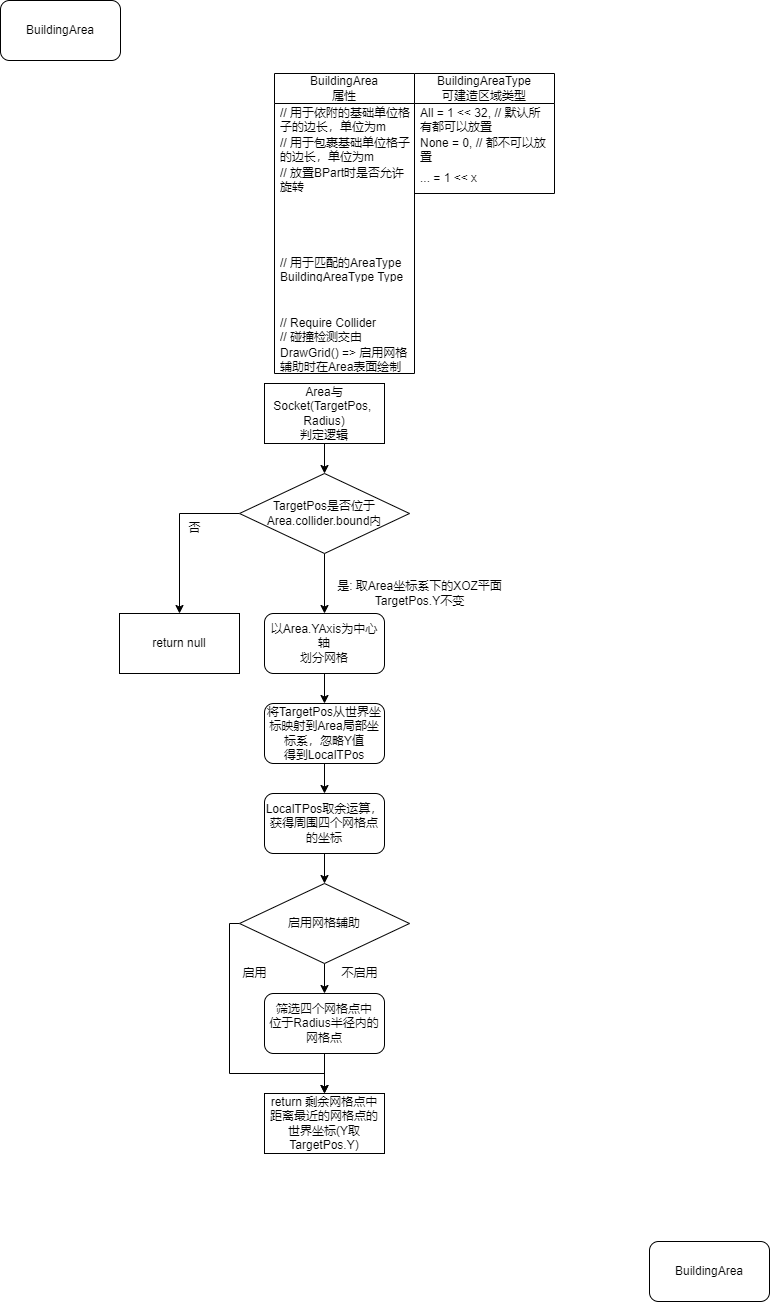

The diagram above was exported from draw.io. Its source (the exported page's mxGraphModel, read from the mxfile embedded in the PNG):
<mxGraphModel dx="2341" dy="395" grid="1" gridSize="10" guides="1" tooltips="1" connect="1" arrows="1" fold="1" page="1" pageScale="1" pageWidth="1169" pageHeight="827" math="0" shadow="0">
  <root>
    <mxCell id="0" />
    <mxCell id="1" parent="0" />
    <mxCell id="2" value="BuildingArea" style="rounded=1;whiteSpace=wrap;html=1;" vertex="1" parent="1">
      <mxGeometry x="-1169" y="827" width="120" height="60" as="geometry" />
    </mxCell>
    <mxCell id="3" value="BuildingAreaType&lt;br&gt;可建造区域类型" style="swimlane;fontStyle=0;childLayout=stackLayout;horizontal=1;startSize=30;horizontalStack=0;resizeParent=1;resizeParentMax=0;resizeLast=0;collapsible=1;marginBottom=0;whiteSpace=wrap;html=1;" vertex="1" parent="1">
      <mxGeometry x="-755" y="900" width="140" height="120" as="geometry" />
    </mxCell>
    <mxCell id="4" value="All = 1 &amp;lt;&amp;lt; 32, // 默认所有都可以放置" style="text;strokeColor=none;fillColor=none;align=left;verticalAlign=middle;spacingLeft=4;spacingRight=4;overflow=hidden;points=[[0,0.5],[1,0.5]];portConstraint=eastwest;rotatable=0;whiteSpace=wrap;html=1;" vertex="1" parent="3">
      <mxGeometry y="30" width="140" height="30" as="geometry" />
    </mxCell>
    <mxCell id="5" value="None = 0, // 都不可以放置" style="text;strokeColor=none;fillColor=none;align=left;verticalAlign=middle;spacingLeft=4;spacingRight=4;overflow=hidden;points=[[0,0.5],[1,0.5]];portConstraint=eastwest;rotatable=0;whiteSpace=wrap;html=1;" vertex="1" parent="3">
      <mxGeometry y="60" width="140" height="30" as="geometry" />
    </mxCell>
    <mxCell id="6" value="... = 1 &amp;lt;&amp;lt; x" style="text;strokeColor=none;fillColor=none;align=left;verticalAlign=middle;spacingLeft=4;spacingRight=4;overflow=hidden;points=[[0,0.5],[1,0.5]];portConstraint=eastwest;rotatable=0;whiteSpace=wrap;html=1;" vertex="1" parent="3">
      <mxGeometry y="90" width="140" height="30" as="geometry" />
    </mxCell>
    <mxCell id="7" value="BuildingArea&lt;br&gt;属性" style="swimlane;fontStyle=0;childLayout=stackLayout;horizontal=1;startSize=30;horizontalStack=0;resizeParent=1;resizeParentMax=0;resizeLast=0;collapsible=1;marginBottom=0;whiteSpace=wrap;html=1;" vertex="1" parent="1">
      <mxGeometry x="-895" y="900" width="140" height="300" as="geometry" />
    </mxCell>
    <mxCell id="8" value="// 用于依附的基础单位格子的边长，单位为m&lt;br&gt;static float BaseGridSideLength = 0.20" style="text;strokeColor=none;fillColor=none;align=left;verticalAlign=middle;spacingLeft=4;spacingRight=4;overflow=hidden;points=[[0,0.5],[1,0.5]];portConstraint=eastwest;rotatable=0;whiteSpace=wrap;html=1;" vertex="1" parent="7">
      <mxGeometry y="30" width="140" height="30" as="geometry" />
    </mxCell>
    <mxCell id="9" value="// 用于包裹基础单位格子的边长，单位为m&lt;br&gt;static float BoundGridSideLength = 1.0" style="text;strokeColor=none;fillColor=none;align=left;verticalAlign=middle;spacingLeft=4;spacingRight=4;overflow=hidden;points=[[0,0.5],[1,0.5]];portConstraint=eastwest;rotatable=0;whiteSpace=wrap;html=1;" vertex="1" parent="7">
      <mxGeometry y="60" width="140" height="30" as="geometry" />
    </mxCell>
    <mxCell id="10" value="// 放置BPart时是否允许旋转&lt;br&gt;bool IsCanRotate" style="text;strokeColor=none;fillColor=none;align=left;verticalAlign=middle;spacingLeft=4;spacingRight=4;overflow=hidden;points=[[0,0.5],[1,0.5]];portConstraint=eastwest;rotatable=0;whiteSpace=wrap;html=1;" vertex="1" parent="7">
      <mxGeometry y="90" width="140" height="30" as="geometry" />
    </mxCell>
    <mxCell id="11" style="text;strokeColor=none;fillColor=none;align=left;verticalAlign=middle;spacingLeft=4;spacingRight=4;overflow=hidden;points=[[0,0.5],[1,0.5]];portConstraint=eastwest;rotatable=0;whiteSpace=wrap;html=1;" vertex="1" parent="7">
      <mxGeometry y="120" width="140" height="30" as="geometry" />
    </mxCell>
    <mxCell id="12" style="text;strokeColor=none;fillColor=none;align=left;verticalAlign=middle;spacingLeft=4;spacingRight=4;overflow=hidden;points=[[0,0.5],[1,0.5]];portConstraint=eastwest;rotatable=0;whiteSpace=wrap;html=1;" vertex="1" parent="7">
      <mxGeometry y="150" width="140" height="30" as="geometry" />
    </mxCell>
    <mxCell id="13" value="// 用于匹配的AreaType&lt;br&gt;BuildingAreaType Type" style="text;strokeColor=none;fillColor=none;align=left;verticalAlign=middle;spacingLeft=4;spacingRight=4;overflow=hidden;points=[[0,0.5],[1,0.5]];portConstraint=eastwest;rotatable=0;whiteSpace=wrap;html=1;" vertex="1" parent="7">
      <mxGeometry y="180" width="140" height="30" as="geometry" />
    </mxCell>
    <mxCell id="14" style="text;strokeColor=none;fillColor=none;align=left;verticalAlign=middle;spacingLeft=4;spacingRight=4;overflow=hidden;points=[[0,0.5],[1,0.5]];portConstraint=eastwest;rotatable=0;whiteSpace=wrap;html=1;" vertex="1" parent="7">
      <mxGeometry y="210" width="140" height="30" as="geometry" />
    </mxCell>
    <mxCell id="15" value="// Require Collider&lt;br&gt;// 碰撞检测交由BuildingSocket自己检测" style="text;strokeColor=none;fillColor=none;align=left;verticalAlign=middle;spacingLeft=4;spacingRight=4;overflow=hidden;points=[[0,0.5],[1,0.5]];portConstraint=eastwest;rotatable=0;whiteSpace=wrap;html=1;" vertex="1" parent="7">
      <mxGeometry y="240" width="140" height="30" as="geometry" />
    </mxCell>
    <mxCell id="16" value="DrawGrid() =&amp;gt; 启用网格辅助时在Area表面绘制网格" style="text;strokeColor=none;fillColor=none;align=left;verticalAlign=middle;spacingLeft=4;spacingRight=4;overflow=hidden;points=[[0,0.5],[1,0.5]];portConstraint=eastwest;rotatable=0;whiteSpace=wrap;html=1;" vertex="1" parent="7">
      <mxGeometry y="270" width="140" height="30" as="geometry" />
    </mxCell>
    <mxCell id="17" style="edgeStyle=orthogonalEdgeStyle;rounded=0;html=1;exitX=0.5;exitY=1;exitDx=0;exitDy=0;entryX=0.5;entryY=0;entryDx=0;entryDy=0;" edge="1" parent="1" source="18" target="21">
      <mxGeometry relative="1" as="geometry" />
    </mxCell>
    <mxCell id="18" value="Area与Socket(TargetPos,&amp;nbsp; Radius)&lt;br&gt;判定逻辑" style="rounded=0;whiteSpace=wrap;html=1;" vertex="1" parent="1">
      <mxGeometry x="-905" y="1210" width="120" height="60" as="geometry" />
    </mxCell>
    <mxCell id="19" style="edgeStyle=orthogonalEdgeStyle;rounded=0;html=1;exitX=0;exitY=0.5;exitDx=0;exitDy=0;entryX=0.5;entryY=0;entryDx=0;entryDy=0;" edge="1" parent="1" source="21" target="22">
      <mxGeometry relative="1" as="geometry" />
    </mxCell>
    <mxCell id="20" style="edgeStyle=orthogonalEdgeStyle;rounded=0;html=1;exitX=0.5;exitY=1;exitDx=0;exitDy=0;entryX=0.5;entryY=0;entryDx=0;entryDy=0;" edge="1" parent="1" source="21" target="25">
      <mxGeometry relative="1" as="geometry" />
    </mxCell>
    <mxCell id="21" value="TargetPos是否位于&lt;br&gt;Area.collider.bound内" style="rhombus;whiteSpace=wrap;html=1;" vertex="1" parent="1">
      <mxGeometry x="-930" y="1300" width="170" height="80" as="geometry" />
    </mxCell>
    <mxCell id="22" value="return null" style="rounded=0;whiteSpace=wrap;html=1;" vertex="1" parent="1">
      <mxGeometry x="-1050" y="1440" width="120" height="60" as="geometry" />
    </mxCell>
    <mxCell id="23" value="否" style="text;html=1;align=center;verticalAlign=middle;resizable=0;points=[];autosize=1;strokeColor=none;fillColor=none;" vertex="1" parent="1">
      <mxGeometry x="-995" y="1340" width="40" height="30" as="geometry" />
    </mxCell>
    <mxCell id="24" style="edgeStyle=orthogonalEdgeStyle;rounded=0;html=1;exitX=0.5;exitY=1;exitDx=0;exitDy=0;entryX=0.5;entryY=0;entryDx=0;entryDy=0;" edge="1" parent="1" source="25" target="28">
      <mxGeometry relative="1" as="geometry" />
    </mxCell>
    <mxCell id="25" value="以Area.YAxis为中心轴&lt;br&gt;划分网格" style="rounded=1;whiteSpace=wrap;html=1;" vertex="1" parent="1">
      <mxGeometry x="-905" y="1440" width="120" height="60" as="geometry" />
    </mxCell>
    <mxCell id="26" value="是: 取Area坐标系下的XOZ平面&lt;br&gt;TargetPos.Y不变" style="text;html=1;align=center;verticalAlign=middle;resizable=0;points=[];autosize=1;strokeColor=none;fillColor=none;" vertex="1" parent="1">
      <mxGeometry x="-845" y="1400" width="190" height="40" as="geometry" />
    </mxCell>
    <mxCell id="27" style="edgeStyle=orthogonalEdgeStyle;rounded=0;html=1;exitX=0.5;exitY=1;exitDx=0;exitDy=0;entryX=0.5;entryY=0;entryDx=0;entryDy=0;" edge="1" parent="1" source="28" target="37">
      <mxGeometry relative="1" as="geometry" />
    </mxCell>
    <mxCell id="28" value="将TargetPos从世界坐标映射到Area局部坐标系，忽略Y值&lt;br&gt;得到LocalTPos" style="rounded=1;whiteSpace=wrap;html=1;" vertex="1" parent="1">
      <mxGeometry x="-905" y="1530" width="120" height="60" as="geometry" />
    </mxCell>
    <mxCell id="29" value="return 剩余网格点中&lt;br&gt;距离最近的网格点的世界坐标(Y取TargetPos.Y)" style="rounded=0;whiteSpace=wrap;html=1;" vertex="1" parent="1">
      <mxGeometry x="-905" y="1920" width="120" height="60" as="geometry" />
    </mxCell>
    <mxCell id="30" style="edgeStyle=orthogonalEdgeStyle;rounded=0;html=1;exitX=0.5;exitY=1;exitDx=0;exitDy=0;entryX=0.5;entryY=0;entryDx=0;entryDy=0;" edge="1" parent="1" source="31" target="29">
      <mxGeometry relative="1" as="geometry" />
    </mxCell>
    <mxCell id="31" value="筛选四个网格点中&lt;br&gt;位于Radius半径内的&lt;br&gt;网格点" style="rounded=1;whiteSpace=wrap;html=1;" vertex="1" parent="1">
      <mxGeometry x="-905" y="1820" width="120" height="60" as="geometry" />
    </mxCell>
    <mxCell id="32" style="edgeStyle=orthogonalEdgeStyle;rounded=0;html=1;exitX=0.5;exitY=1;exitDx=0;exitDy=0;entryX=0.5;entryY=0;entryDx=0;entryDy=0;" edge="1" parent="1" source="34" target="31">
      <mxGeometry relative="1" as="geometry" />
    </mxCell>
    <mxCell id="33" style="edgeStyle=orthogonalEdgeStyle;rounded=0;html=1;exitX=0;exitY=0.5;exitDx=0;exitDy=0;entryX=0.5;entryY=0;entryDx=0;entryDy=0;" edge="1" parent="1" source="34" target="29">
      <mxGeometry relative="1" as="geometry">
        <mxPoint x="-925" y="1910" as="targetPoint" />
        <Array as="points">
          <mxPoint x="-940" y="1750" />
          <mxPoint x="-940" y="1900" />
          <mxPoint x="-845" y="1900" />
        </Array>
      </mxGeometry>
    </mxCell>
    <mxCell id="34" value="启用网格辅助" style="rhombus;whiteSpace=wrap;html=1;" vertex="1" parent="1">
      <mxGeometry x="-930" y="1710" width="170" height="80" as="geometry" />
    </mxCell>
    <mxCell id="35" value="不启用" style="text;html=1;align=center;verticalAlign=middle;resizable=0;points=[];autosize=1;strokeColor=none;fillColor=none;" vertex="1" parent="1">
      <mxGeometry x="-840" y="1785" width="60" height="30" as="geometry" />
    </mxCell>
    <mxCell id="36" style="edgeStyle=orthogonalEdgeStyle;rounded=0;html=1;exitX=0.5;exitY=1;exitDx=0;exitDy=0;entryX=0.5;entryY=0;entryDx=0;entryDy=0;" edge="1" parent="1" source="37" target="34">
      <mxGeometry relative="1" as="geometry" />
    </mxCell>
    <mxCell id="37" value="LocalTPos取余运算，获得周围四个网格点的坐标" style="rounded=1;whiteSpace=wrap;html=1;" vertex="1" parent="1">
      <mxGeometry x="-905" y="1620" width="120" height="60" as="geometry" />
    </mxCell>
    <mxCell id="38" value="启用" style="text;html=1;align=center;verticalAlign=middle;resizable=0;points=[];autosize=1;strokeColor=none;fillColor=none;" vertex="1" parent="1">
      <mxGeometry x="-940" y="1785" width="50" height="30" as="geometry" />
    </mxCell>
    <mxCell id="39" value="BuildingArea" style="rounded=1;whiteSpace=wrap;html=1;" vertex="1" parent="1">
      <mxGeometry x="-520" y="2068" width="120" height="60" as="geometry" />
    </mxCell>
  </root>
</mxGraphModel>